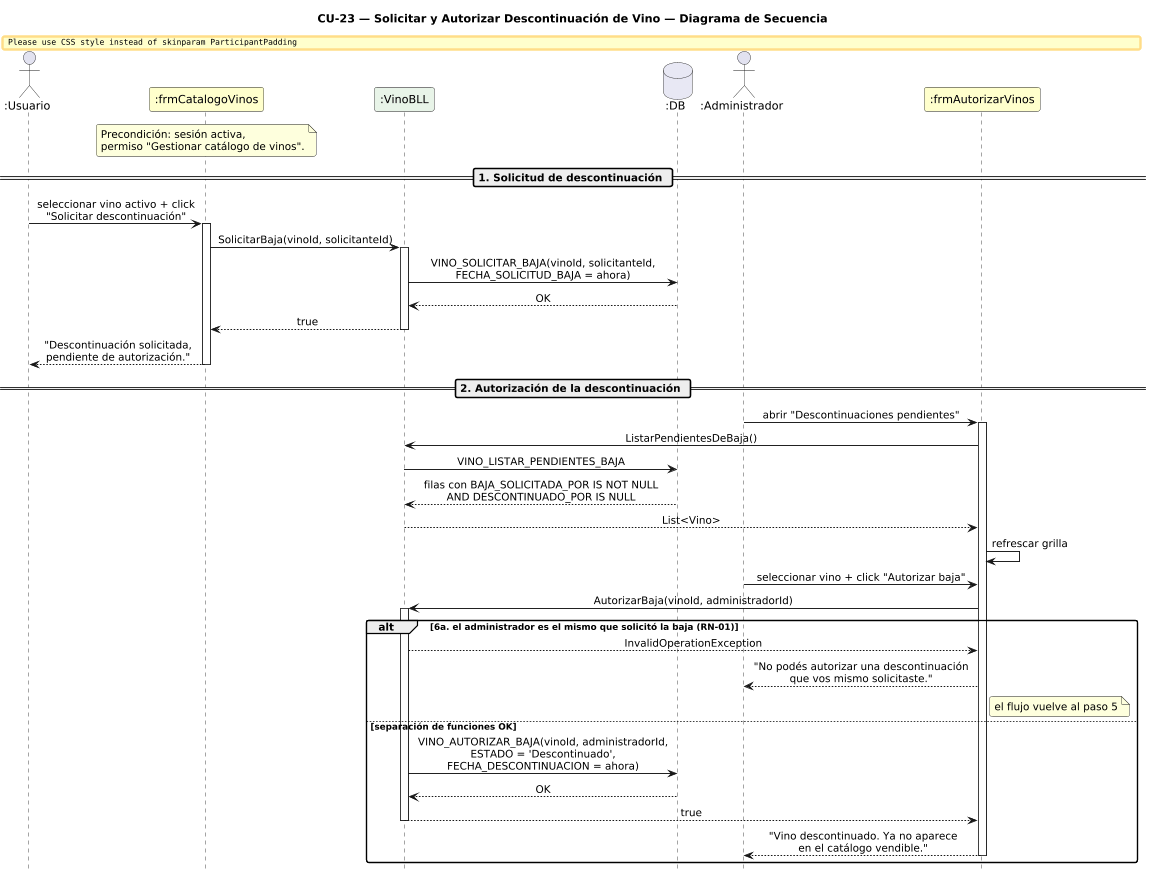

The diagram above was rendered by PlantUML. Its source (embedded in the PNG):
@startuml DiagramaSecuencia_CU23_SolicitarYAutorizarDescontinuacion

title CU-23 — Solicitar y Autorizar Descontinuación de Vino — Diagrama de Secuencia

skinparam shadowing false
skinparam roundcorner 6
skinparam sequenceArrowThickness 1.2
skinparam ParticipantPadding 14
skinparam sequenceMessageAlign center
hide footbox
scale 0.8

actor       ":Usuario"              as U
participant ":frmCatalogoVinos"     as FC #FEFECE
participant ":VinoBLL"              as VB #E8F4E8
database    ":DB"                   as DB #E8E8F4
actor       ":Administrador"        as A
participant ":frmAutorizarVinos"    as FA #FEFECE

note over FC
  Precondición: sesión activa,
  permiso "Gestionar catálogo de vinos".
end note

== 1. Solicitud de descontinuación ==

U -> FC : seleccionar vino activo + click\n"Solicitar descontinuación"
activate FC
FC -> VB : SolicitarBaja(vinoId, solicitanteId)
activate VB
VB -> DB : VINO_SOLICITAR_BAJA(vinoId, solicitanteId,\nFECHA_SOLICITUD_BAJA = ahora)
DB --> VB : OK
VB --> FC : true
deactivate VB
FC --> U : "Descontinuación solicitada,\npendiente de autorización."
deactivate FC

== 2. Autorización de la descontinuación ==

A -> FA : abrir "Descontinuaciones pendientes"
activate FA
FA -> VB : ListarPendientesDeBaja()
VB -> DB : VINO_LISTAR_PENDIENTES_BAJA
DB --> VB : filas con BAJA_SOLICITADA_POR IS NOT NULL\nAND DESCONTINUADO_POR IS NULL
VB --> FA : List<Vino>
FA -> FA : refrescar grilla

A -> FA : seleccionar vino + click "Autorizar baja"
FA -> VB : AutorizarBaja(vinoId, administradorId)
activate VB

alt 6a. el administrador es el mismo que solicitó la baja (RN-01)
  VB --> FA : InvalidOperationException
  FA --> A : "No podés autorizar una descontinuación\nque vos mismo solicitaste."
  note right of FA : el flujo vuelve al paso 5
else separación de funciones OK
  VB -> DB : VINO_AUTORIZAR_BAJA(vinoId, administradorId,\nESTADO = 'Descontinuado',\nFECHA_DESCONTINUACION = ahora)
  DB --> VB : OK
  VB --> FA : true
  deactivate VB
  FA --> A : "Vino descontinuado. Ya no aparece\nen el catálogo vendible."
  deactivate FA
end

@enduml